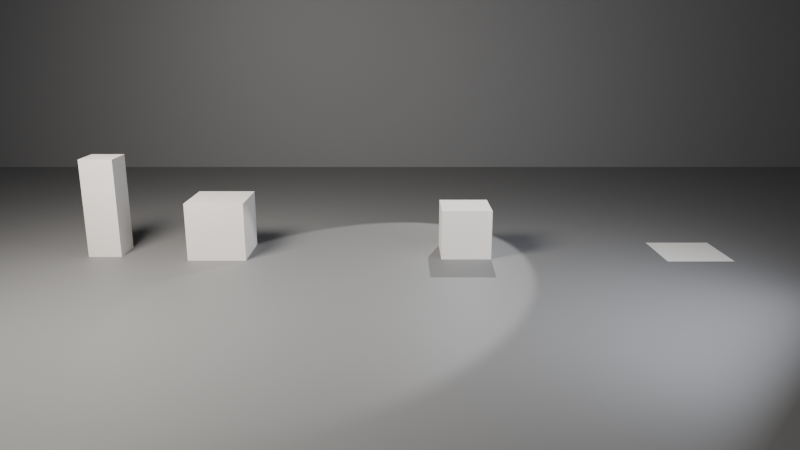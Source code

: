 # Source: ch02_03_cutting_starter.blend  (saved by Blender 5.3.31; exported with 4.5.12 LTS)
import bpy
from mathutils import Matrix  # noqa: F401  (used for matrix-valued properties, if any)

bpy.ops.wm.read_factory_settings(use_empty=True)
scene = bpy.context.scene
scene.name = 'SC_Cutting'

# ---- collections
col_set = bpy.data.collections.new('SET'); scene.collection.children.link(col_set)
col_lights = bpy.data.collections.new('LIGHTS'); scene.collection.children.link(col_lights)
col_cameras = bpy.data.collections.new('CAMERAS'); scene.collection.children.link(col_cameras)
col_atelier = bpy.data.collections.new('ATELIER'); scene.collection.children.link(col_atelier)

# ---- materials (node trees are filled in below, after node groups)
mat_mat_studio_grey = bpy.data.materials.new('MAT_Studio_Grey')
mat_mat_studio_grey.diffuse_color = (0.18, 0.18, 0.18, 1.0)
mat_mat_clay = bpy.data.materials.new('MAT_Clay')
mat_mat_clay.diffuse_color = (0.75, 0.72, 0.68, 1.0)
mat_mat_glaze = bpy.data.materials.new('MAT_Glaze')
mat_mat_glaze.diffuse_color = (0.25, 0.45, 0.65, 1.0)
mat_mat_steel = bpy.data.materials.new('MAT_Steel')
mat_mat_steel.diffuse_color = (0.7, 0.7, 0.72, 1.0)

# ---- material node trees
mat_mat_studio_grey.use_nodes = True; mat_mat_studio_grey.node_tree.nodes.clear()
_N = mat_mat_studio_grey.node_tree.nodes; _L = mat_mat_studio_grey.node_tree.links
n0 = _N.new('ShaderNodeBsdfPrincipled'); n0.name = 'Principled BSDF'; n0.location = (-200, 100)
n0.inputs[0].default_value = (0.18, 0.18, 0.18, 1.0)
n0.inputs[2].default_value = 0.6
n0.inputs[10].default_value = 0.005
n1 = _N.new('ShaderNodeOutputMaterial'); n1.name = 'Material Output'; n1.location = (200, 100)
_L.new(n0.outputs[0], n1.inputs[0])
n1.is_active_output = True
mat_mat_clay.use_nodes = True; mat_mat_clay.node_tree.nodes.clear()
_N = mat_mat_clay.node_tree.nodes; _L = mat_mat_clay.node_tree.links
n0 = _N.new('ShaderNodeBsdfPrincipled'); n0.name = 'Principled BSDF'; n0.location = (-200, 100)
n0.inputs[0].default_value = (0.75, 0.72, 0.68, 1.0)
n0.inputs[2].default_value = 0.6
n0.inputs[10].default_value = 0.005
n1 = _N.new('ShaderNodeOutputMaterial'); n1.name = 'Material Output'; n1.location = (200, 100)
_L.new(n0.outputs[0], n1.inputs[0])
n1.is_active_output = True
mat_mat_glaze.use_nodes = True; mat_mat_glaze.node_tree.nodes.clear()
_N = mat_mat_glaze.node_tree.nodes; _L = mat_mat_glaze.node_tree.links
n0 = _N.new('ShaderNodeBsdfPrincipled'); n0.name = 'Principled BSDF'; n0.location = (-200, 100)
n0.inputs[0].default_value = (0.25, 0.45, 0.65, 1.0)
n0.inputs[2].default_value = 0.25
n0.inputs[10].default_value = 0.005
n1 = _N.new('ShaderNodeOutputMaterial'); n1.name = 'Material Output'; n1.location = (200, 100)
_L.new(n0.outputs[0], n1.inputs[0])
n1.is_active_output = True
mat_mat_steel.use_nodes = True; mat_mat_steel.node_tree.nodes.clear()
_N = mat_mat_steel.node_tree.nodes; _L = mat_mat_steel.node_tree.links
n0 = _N.new('ShaderNodeBsdfPrincipled'); n0.name = 'Principled BSDF'; n0.location = (-200, 100)
n0.inputs[0].default_value = (0.7, 0.7, 0.72, 1.0)
n0.inputs[1].default_value = 1.0
n0.inputs[2].default_value = 0.3
n0.inputs[10].default_value = 0.005
n1 = _N.new('ShaderNodeOutputMaterial'); n1.name = 'Material Output'; n1.location = (200, 100)
_L.new(n0.outputs[0], n1.inputs[0])
n1.is_active_output = True

# ---- world
world_wo_neutral = bpy.data.worlds.new('WO_Neutral'); scene.world = world_wo_neutral
world_wo_neutral.use_nodes = True; world_wo_neutral.node_tree.nodes.clear()
_N = world_wo_neutral.node_tree.nodes; _L = world_wo_neutral.node_tree.links
n0 = _N.new('ShaderNodeBackground'); n0.name = 'Background'; n0.location = (-200, 100)
n0.inputs[0].default_value = (0.05, 0.05, 0.06, 1.0)
n1 = _N.new('ShaderNodeOutputWorld'); n1.name = 'World Output'; n1.location = (200, 100)
_L.new(n0.outputs[0], n1.inputs[0])
n1.is_active_output = True

# ---- cameras
cam_ca_main = bpy.data.cameras.new('CA_Main')
cam_ca_main.clip_end = 200.0
cam_ca_main.lens = 32.0

# ---- lights
light_la_key = bpy.data.lights.new('LA_Key', 'AREA')
light_la_key.color = (1.0, 0.95, 0.88)
light_la_key.energy = 600.0
light_la_key.size = 2.0
light_la_fill = bpy.data.lights.new('LA_Fill', 'AREA')
light_la_fill.color = (0.85, 0.9, 1.0)
light_la_fill.energy = 150.0
light_la_fill.size = 3.0
light_la_rim = bpy.data.lights.new('LA_Rim', 'SPOT')
light_la_rim.energy = 500.0

# ---- meshes
me_me_floor = bpy.data.meshes.new('ME_Floor')
me_me_floor.from_pydata([(-10.0, -10.0, 0.0), (10.0, -10.0, 0.0), (-10.0, 10.0, 0.0), (10.0, 10.0, 0.0)], [], [(0, 1, 3, 2)])
_uv = me_me_floor.uv_layers.new(name='UVMap')
_uv.uv.foreach_set('vector', [0.0, 0.0, 1.0, 0.0, 1.0, 1.0, 0.0, 1.0])
me_me_floor.materials.append(mat_mat_studio_grey)
me_me_floor.update()
me_me_backdrop = bpy.data.meshes.new('ME_Backdrop')
me_me_backdrop.from_pydata([(-10.0, -10.0, 0.0), (10.0, -10.0, 0.0), (-10.0, 10.0, 0.0), (10.0, 10.0, 0.0)], [], [(0, 1, 3, 2)])
_uv = me_me_backdrop.uv_layers.new(name='UVMap')
_uv.uv.foreach_set('vector', [0.0, 0.0, 1.0, 0.0, 1.0, 1.0, 0.0, 1.0])
me_me_backdrop.materials.append(mat_mat_studio_grey)
me_me_backdrop.update()
me_me_bar = bpy.data.meshes.new('ME_Bar')
me_me_bar.from_pydata([(-0.2, -0.2, 0.0), (-0.2, -0.2, 1.2), (-0.2, 0.2, 0.0), (-0.2, 0.2, 1.2), (0.2, -0.2, 0.0), (0.2, -0.2, 1.2), (0.2, 0.2, 0.0), (0.2, 0.2, 1.2)], [], [(0, 1, 3, 2), (2, 3, 7, 6), (6, 7, 5, 4), (4, 5, 1, 0), (2, 6, 4, 0), (7, 3, 1, 5)])
me_me_bar.materials.append(mat_mat_clay)
me_me_bar.update()
me_me_messy = bpy.data.meshes.new('ME_Messy')
me_me_messy.from_pydata([(-0.35, -0.35, 0.0), (-0.35, -0.35, 0.7), (-0.35, 0.35, 0.0), (-0.35, 0.35, 0.7), (0.35, -0.35, 0.0), (0.35, -0.35, 0.7), (0.35, 0.35, 0.0), (0.35, 0.35, 0.7), (-0.35, 0.21, 0.0), (-0.35, 0.07, 0.0), (-0.35, -0.07, 0.0), (-0.35, -0.21, 0.0), (-0.35, -0.35, 0.14), (-0.35, -0.35, 0.28), (-0.35, -0.35, 0.42), (-0.35, -0.35, 0.56), (-0.35, -0.21, 0.7), (-0.35, -0.07, 0.7), (-0.35, 0.07, 0.7), (-0.35, 0.21, 0.7), (-0.35, 0.35, 0.56), (-0.35, 0.35, 0.42), (-0.35, 0.35, 0.28), (-0.35, 0.35, 0.14), (0.21, 0.35, 0.0), (0.07, 0.35, 0.0), (-0.07, 0.35, 0.0), (-0.21, 0.35, 0.0), (-0.21, 0.35, 0.7), (-0.07, 0.35, 0.7), (0.07, 0.35, 0.7), (0.21, 0.35, 0.7), (0.35, 0.35, 0.56), (0.35, 0.35, 0.42), (0.35, 0.35, 0.28), (0.35, 0.35, 0.14), (0.35, -0.21, 0.0), (0.35, -0.07, 0.0), (0.35, 0.07, 0.0), (0.35, 0.21, 0.0), (0.35, 0.21, 0.7), (0.35, 0.07, 0.7), (0.35, -0.07, 0.7), (0.35, -0.21, 0.7), (0.35, -0.35, 0.56), (0.35, -0.35, 0.42), (0.35, -0.35, 0.28), (0.35, -0.35, 0.14), (-0.21, -0.35, 0.0), (-0.07, -0.35, 0.0), (0.07, -0.35, 0.0), (0.21, -0.35, 0.0), (0.21, -0.35, 0.7), (0.07, -0.35, 0.7), (-0.07, -0.35, 0.7), (-0.21, -0.35, 0.7), (0.21, 0.21, 0.7), (0.21, 0.07, 0.7), (0.21, -0.07, 0.7), (0.21, -0.21, 0.7), (0.07, 0.21, 0.7), (0.07, 0.07, 0.7), (0.07, -0.07, 0.7), (0.07, -0.21, 0.7), (-0.07, 0.21, 0.7), (-0.07, 0.07, 0.7), (-0.07, -0.07, 0.7), (-0.07, -0.21, 0.7), (-0.21, 0.21, 0.7), (-0.21, 0.07, 0.7), (-0.21, -0.07, 0.7), (-0.21, -0.21, 0.7), (-0.21, 0.21, 0.0), (-0.21, 0.07, 0.0), (-0.21, -0.07, 0.0), (-0.21, -0.21, 0.0), (-0.07, 0.21, 0.0), (-0.07, 0.07, 0.0), (-0.07, -0.07, 0.0), (-0.07, -0.21, 0.0), (0.07, 0.21, 0.0), (0.07, 0.07, 0.0), (0.07, -0.07, 0.0), (0.07, -0.21, 0.0), (0.21, 0.21, 0.0), (0.21, 0.07, 0.0), (0.21, -0.07, 0.0), (0.21, -0.21, 0.0), (0.21, -0.35, 0.14), (0.07, -0.35, 0.14), (-0.07, -0.35, 0.14), (-0.21, -0.35, 0.14), (0.21, -0.35, 0.28), (0.07, -0.35, 0.28), (-0.07, -0.35, 0.28), (-0.21, -0.35, 0.28), (0.21, -0.35, 0.42), (0.07, -0.35, 0.42), (-0.07, -0.35, 0.42), (-0.21, -0.35, 0.42), (0.21, -0.35, 0.56), (0.07, -0.35, 0.56), (-0.07, -0.35, 0.56), (-0.21, -0.35, 0.56), (0.35, 0.21, 0.14), (0.35, 0.07, 0.14), (0.35, -0.07, 0.14), (0.35, -0.21, 0.14), (0.35, 0.21, 0.28), (0.35, 0.07, 0.28), (0.35, -0.07, 0.28), (0.35, -0.21, 0.28), (0.35, 0.21, 0.42), (0.35, 0.07, 0.42), (0.35, -0.07, 0.42), (0.35, -0.21, 0.42), (0.35, 0.21, 0.56), (0.35, 0.07, 0.56), (0.35, -0.07, 0.56), (0.35, -0.21, 0.56), (-0.21, 0.35, 0.14), (-0.07, 0.35, 0.14), (0.07, 0.35, 0.14), (0.21, 0.35, 0.14), (-0.21, 0.35, 0.28), (-0.07, 0.35, 0.28), (0.07, 0.35, 0.28), (0.21, 0.35, 0.28), (-0.21, 0.35, 0.42), (-0.07, 0.35, 0.42), (0.07, 0.35, 0.42), (0.21, 0.35, 0.42), (-0.21, 0.35, 0.56), (-0.07, 0.35, 0.56), (0.07, 0.35, 0.56), (0.21, 0.35, 0.56), (-0.35, -0.21, 0.14), (-0.35, -0.07, 0.14), (-0.35, 0.07, 0.14), (-0.35, 0.21, 0.14), (-0.35, -0.21, 0.28), (-0.35, -0.07, 0.28), (-0.35, 0.07, 0.28), (-0.35, 0.21, 0.28), (-0.35, -0.21, 0.42), (-0.35, -0.07, 0.42), (-0.35, 0.07, 0.42), (-0.35, 0.21, 0.42), (-0.35, -0.21, 0.56), (-0.35, -0.07, 0.56), (-0.35, 0.07, 0.56), (-0.35, 0.21, 0.56)], [], [(151, 19, 3, 20), (135, 31, 7, 32), (119, 43, 5, 44), (103, 55, 1, 15), (87, 36, 4, 51), (71, 16, 1, 55), (43, 59, 52, 5), (59, 63, 53, 52), (63, 67, 54, 53), (67, 71, 55, 54), (7, 31, 56, 40), (40, 56, 57, 41), (41, 57, 58, 42), (42, 58, 59, 43), (31, 30, 60, 56), (56, 60, 61, 57), (57, 61, 62, 58), (58, 62, 63, 59), (30, 29, 64, 60), (60, 64, 65, 61), (61, 65, 66, 62), (62, 66, 67, 63), (29, 28, 68, 64), (64, 68, 69, 65), (65, 69, 70, 66), (66, 70, 71, 67), (28, 3, 19, 68), (68, 19, 18, 69), (69, 18, 17, 70), (70, 17, 16, 71), (11, 75, 48, 0), (75, 79, 49, 48), (79, 83, 50, 49), (83, 87, 51, 50), (2, 27, 72, 8), (8, 72, 73, 9), (9, 73, 74, 10), (10, 74, 75, 11), (27, 26, 76, 72), (72, 76, 77, 73), (73, 77, 78, 74), (74, 78, 79, 75), (26, 25, 80, 76), (76, 80, 81, 77), (77, 81, 82, 78), (78, 82, 83, 79), (25, 24, 84, 80), (80, 84, 85, 81), (81, 85, 86, 82), (82, 86, 87, 83), (24, 6, 39, 84), (84, 39, 38, 85), (85, 38, 37, 86), (86, 37, 36, 87), (48, 91, 12, 0), (91, 95, 13, 12), (95, 99, 14, 13), (99, 103, 15, 14), (4, 47, 88, 51), (51, 88, 89, 50), (50, 89, 90, 49), (49, 90, 91, 48), (47, 46, 92, 88), (88, 92, 93, 89), (89, 93, 94, 90), (90, 94, 95, 91), (46, 45, 96, 92), (92, 96, 97, 93), (93, 97, 98, 94), (94, 98, 99, 95), (45, 44, 100, 96), (96, 100, 101, 97), (97, 101, 102, 98), (98, 102, 103, 99), (44, 5, 52, 100), (100, 52, 53, 101), (101, 53, 54, 102), (102, 54, 55, 103), (36, 107, 47, 4), (107, 111, 46, 47), (111, 115, 45, 46), (115, 119, 44, 45), (6, 35, 104, 39), (39, 104, 105, 38), (38, 105, 106, 37), (37, 106, 107, 36), (35, 34, 108, 104), (104, 108, 109, 105), (105, 109, 110, 106), (106, 110, 111, 107), (34, 33, 112, 108), (108, 112, 113, 109), (109, 113, 114, 110), (110, 114, 115, 111), (33, 32, 116, 112), (112, 116, 117, 113), (113, 117, 118, 114), (114, 118, 119, 115), (32, 7, 40, 116), (116, 40, 41, 117), (117, 41, 42, 118), (118, 42, 43, 119), (24, 123, 35, 6), (123, 127, 34, 35), (127, 131, 33, 34), (131, 135, 32, 33), (2, 23, 120, 27), (27, 120, 121, 26), (26, 121, 122, 25), (25, 122, 123, 24), (23, 22, 124, 120), (120, 124, 125, 121), (121, 125, 126, 122), (122, 126, 127, 123), (22, 21, 128, 124), (124, 128, 129, 125), (125, 129, 130, 126), (126, 130, 131, 127), (21, 20, 132, 128), (128, 132, 133, 129), (129, 133, 134, 130), (130, 134, 135, 131), (20, 3, 28, 132), (132, 28, 29, 133), (133, 29, 30, 134), (134, 30, 31, 135), (8, 139, 23, 2), (139, 143, 22, 23), (143, 147, 21, 22), (147, 151, 20, 21), (0, 12, 136, 11), (11, 136, 137, 10), (10, 137, 138, 9), (9, 138, 139, 8), (12, 13, 140, 136), (136, 140, 141, 137), (137, 141, 142, 138), (138, 142, 143, 139), (13, 14, 144, 140), (140, 144, 145, 141), (141, 145, 146, 142), (142, 146, 147, 143), (14, 15, 148, 144), (144, 148, 149, 145), (145, 149, 150, 146), (146, 150, 151, 147), (15, 1, 16, 148), (148, 16, 17, 149), (149, 17, 18, 150), (150, 18, 19, 151)])
me_me_messy.materials.append(mat_mat_clay)
me_me_messy.update()
me_me_profile = bpy.data.meshes.new('ME_Profile')
me_me_profile.from_pydata([(0.0, 0.0, 0.0), (0.09, 0.0, 0.0), (0.11, 0.0, 0.03), (0.13, 0.0, 0.09), (0.14, 0.0, 0.15), (0.12, 0.0, 0.21), (0.08, 0.0, 0.26), (0.075, 0.0, 0.29), (0.09, 0.0, 0.32)], [(0, 1), (1, 2), (2, 3), (3, 4), (4, 5), (5, 6), (6, 7), (7, 8)], [])
me_me_profile.materials.append(mat_mat_glaze)
me_me_profile.update()
me_me_pyramid = bpy.data.meshes.new('ME_Pyramid')
me_me_pyramid.from_pydata([(-0.3, -0.3, 0.0), (-0.3, -0.3, 0.6), (-0.3, 0.3, 0.0), (-0.3, 0.3, 0.6), (0.3, -0.3, 0.0), (0.3, -0.3, 0.6), (0.3, 0.3, 0.0), (0.3, 0.3, 0.6)], [], [(0, 1, 3, 2), (2, 3, 7, 6), (6, 7, 5, 4), (4, 5, 1, 0), (2, 6, 4, 0), (7, 3, 1, 5)])
me_me_pyramid.materials.append(mat_mat_clay)
me_me_pyramid.update()
me_me_spring = bpy.data.meshes.new('ME_Spring')
me_me_spring.from_pydata([(0.18, 2.642e-09, 0.075), (0.1625, 2.288e-09, 0.07031), (0.1497, 1.321e-09, 0.0575), (0.145, 0.0, 0.04), (0.1497, -1.321e-09, 0.0225), (0.1625, -2.288e-09, 0.009689), (0.18, -2.642e-09, 0.005), (0.1975, -2.288e-09, 0.009689), (0.2103, -1.321e-09, 0.0225), (0.215, 0.0, 0.04), (0.2103, 1.321e-09, 0.0575), (0.1975, 2.288e-09, 0.07031)], [(1, 0), (2, 1), (3, 2), (4, 3), (5, 4), (6, 5), (7, 6), (8, 7), (9, 8), (10, 9), (11, 10), (0, 11)], [])
me_me_spring.materials.append(mat_mat_steel)
me_me_spring.update()
me_me_tile = bpy.data.meshes.new('ME_Tile')
me_me_tile.from_pydata([(-0.4, -0.4, 0.005), (0.4, -0.4, 0.005), (-0.4, 0.4, 0.005), (0.4, 0.4, 0.005)], [], [(0, 1, 3, 2)])
me_me_tile.materials.append(mat_mat_clay)
me_me_tile.update()

# ---- objects
ob_geo_floor = bpy.data.objects.new('GEO_Floor', me_me_floor)
ob_geo_backdrop = bpy.data.objects.new('GEO_Backdrop', me_me_backdrop)
ob_lgt_key = bpy.data.objects.new('LGT_Key', light_la_key)
ob_lgt_fill = bpy.data.objects.new('LGT_Fill', light_la_fill)
ob_lgt_rim = bpy.data.objects.new('LGT_Rim', light_la_rim)
ob_emp_target = bpy.data.objects.new('EMP_Target', None)
ob_cam_main = bpy.data.objects.new('CAM_Main', cam_ca_main)
ob_geo_bar = bpy.data.objects.new('GEO_Bar', me_me_bar)
ob_geo_messy = bpy.data.objects.new('GEO_Messy', me_me_messy)
ob_geo_profile = bpy.data.objects.new('GEO_Profile', me_me_profile)
ob_geo_pyramid = bpy.data.objects.new('GEO_Pyramid', me_me_pyramid)
ob_geo_spring = bpy.data.objects.new('GEO_Spring', me_me_spring)
ob_geo_tile = bpy.data.objects.new('GEO_Tile', me_me_tile)

# ---- transforms, parenting, visibility, modifiers, constraints
ob_geo_floor.location = (0.0, 0.0, 0.0)
ob_geo_backdrop.location = (0.0, 6.0, 10.0)
ob_geo_backdrop.rotation_euler = (1.571, 0.0, 0.0)
ob_lgt_key.location = (-3.0, -3.0, 4.0)
_c = ob_lgt_key.constraints.new('TRACK_TO'); _c.name = 'Track To'
_c.target = ob_emp_target
ob_lgt_fill.location = (3.5, -2.5, 2.0)
_c = ob_lgt_fill.constraints.new('TRACK_TO'); _c.name = 'Track To'
_c.target = ob_emp_target
ob_lgt_rim.location = (1.8, 2.6, 3.2)
_c = ob_lgt_rim.constraints.new('TRACK_TO'); _c.name = 'Track To'
_c.target = ob_emp_target
ob_emp_target.location = (0.6, 0.0, 0.35)
ob_emp_target.empty_display_size = 0.5
ob_cam_main.location = (0.6, -8.5, 2.6)
_c = ob_cam_main.constraints.new('TRACK_TO'); _c.name = 'Track To'
_c.target = ob_emp_target
ob_geo_bar.location = (-3.0, 0.0, 0.0)
ob_geo_messy.location = (-1.6, 0.0, 0.0)
ob_geo_profile.location = (0.0, 0.0, 0.0)
ob_geo_pyramid.location = (1.4, 0.0, 0.0)
ob_geo_spring.location = (2.8, 0.0, 0.0)
ob_geo_tile.location = (4.2, 0.0, 0.0)

# ---- collection membership
col_set.objects.link(ob_geo_floor)
col_set.objects.link(ob_geo_backdrop)
col_lights.objects.link(ob_lgt_key)
col_lights.objects.link(ob_lgt_fill)
col_lights.objects.link(ob_lgt_rim)
col_cameras.objects.link(ob_emp_target)
col_cameras.objects.link(ob_cam_main)
col_atelier.objects.link(ob_geo_bar)
col_atelier.objects.link(ob_geo_messy)
col_atelier.objects.link(ob_geo_profile)
col_atelier.objects.link(ob_geo_pyramid)
col_atelier.objects.link(ob_geo_spring)
col_atelier.objects.link(ob_geo_tile)

# ---- scene / render settings (as saved in the file)
scene.camera = ob_cam_main
scene.frame_start = 1; scene.frame_end = 250; scene.frame_set(1)
scene.render.engine = 'BLENDER_EEVEE_NEXT'
scene.render.resolution_percentage = 50
scene.render.bake_bias = 0.0
scene.render.bake_samples = 0
scene.render.compositor_device = 'GPU'
scene.eevee.use_volume_custom_range = False
scene.eevee.fast_gi_thickness_near = 0.1
scene.eevee.fast_gi_thickness_far = 0.0
scene.eevee.ray_tracing_options.screen_trace_thickness = 0.1
bpy.context.view_layer.update()
